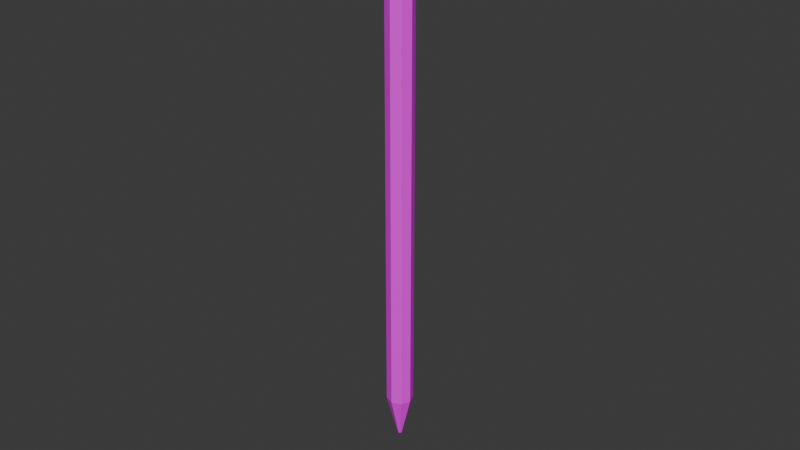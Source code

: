 # Source: pencil.blend  (saved by Blender 4.3.34; exported with 4.5.12 LTS)
import bpy
from mathutils import Matrix  # noqa: F401  (used for matrix-valued properties, if any)

bpy.ops.wm.read_factory_settings(use_empty=True)
scene = bpy.context.scene
scene.name = 'Scene'

# ---- collections
col_collection = bpy.data.collections.new('Collection'); scene.collection.children.link(col_collection)

# ---- images (referenced by path relative to the original .blend; pixels are not part of the script)
import os
ASSET_DIR = os.environ.get("B2B_ASSET_DIR", "")  # directory of the original .blend (textures are referenced by path, not embedded)
HERE = os.path.dirname(os.path.abspath(__file__))  # packed textures are extracted next to this script under _unpacked/

def load_image(name, relpath, width, height, colorspace="sRGB"):
    """Load a texture the original file referenced (path relative to the .blend, or extracted next to this script)."""
    p = next((c for c in (os.path.join(HERE, relpath), os.path.join(ASSET_DIR, relpath)) if relpath and os.path.exists(c)), "")
    if p:
        img = bpy.data.images.load(p, check_existing=True)
        img.name = name
    else:  # same state as the original file: an image datablock whose file is absent (Cycles renders it pink)
        img = bpy.data.images.new(name, width, height)
        img.source = "FILE"
        img.filepath = "//" + (relpath or name)
    img.colorspace_settings.name = colorspace
    return img
img_hotpandagradientpalette_png = load_image('hotpandagradientpalette.png', 'hotpandagradientpalette.png', 1024, 1024, 'sRGB')

# ---- materials (node trees are filled in below, after node groups)
mat_material = bpy.data.materials.new('Material')
mat_material.alpha_threshold = 0.0
mat_material.roughness = 0.5
mat_material.line_color = (0.0, 0.0, 0.0, 1.0)

# ---- material node trees
mat_material.use_nodes = True; mat_material.node_tree.nodes.clear()
_N = mat_material.node_tree.nodes; _L = mat_material.node_tree.links
n0 = _N.new('ShaderNodeOutputMaterial'); n0.name = 'Material Output'; n0.location = (300, 300)
n1 = _N.new('ShaderNodeBsdfPrincipled'); n1.name = 'Principled BSDF'; n1.location = (10, 300)
n1.inputs[3].default_value = 1.45
n2 = _N.new('ShaderNodeTexImage'); n2.name = 'Image Texture'; n2.location = (-280, 280)
n2.image = img_hotpandagradientpalette_png
_L.new(n1.outputs[0], n0.inputs[0])
_L.new(n2.outputs[0], n1.inputs[0])
n0.is_active_output = True

# ---- world
world_world = bpy.data.worlds.new('World'); scene.world = world_world
world_world.use_nodes = True; world_world.node_tree.nodes.clear()
_N = world_world.node_tree.nodes; _L = world_world.node_tree.links
n0 = _N.new('ShaderNodeOutputWorld'); n0.name = 'World Output'; n0.location = (300, 300)
n1 = _N.new('ShaderNodeBackground'); n1.name = 'Background'; n1.location = (10, 300)
n1.inputs[0].default_value = (0.05088, 0.05088, 0.05088, 1.0)
_L.new(n1.outputs[0], n0.inputs[0])
n0.is_active_output = True
world_world.color = (0.05088, 0.05088, 0.05088)
world_world.sun_shadow_jitter_overblur = 0.0

# ---- meshes
me_cylinder_001 = bpy.data.meshes.new('Cylinder.001')
me_cylinder_001.from_pydata([(-5.33e-11, 0.0006743, 0.0), (-2.76e-11, 0.004207, 0.15), (0.0004768, 0.0004768, 0.0), (0.002975, 0.002975, 0.15), (0.0006743, 8.847e-12, 0.0), (0.004207, 5.52e-11, 0.15), (0.0004768, -0.0004768, 0.0), (0.002975, -0.002975, 0.15), (-5.33e-11, -0.0006743, 0.0), (-2.76e-11, -0.004207, 0.15), (-0.0004768, -0.0004768, 0.0), (-0.002975, -0.002975, 0.15), (-0.0006743, 8.847e-12, 0.0), (-0.004207, 5.52e-11, 0.15), (-0.0004768, 0.0004768, 0.0), (-0.002975, 0.002975, 0.15), (-2.76e-11, 0.004207, 0.01387), (0.002975, 0.002975, 0.01387), (0.004207, 5.52e-11, 0.01387), (0.002975, -0.002975, 0.01387), (-2.76e-11, -0.004207, 0.01387), (-0.002975, -0.002975, 0.01387), (-0.004207, 5.52e-11, 0.01387), (-0.002975, 0.002975, 0.01387), (0.002463, 0.002463, 0.01103), (0.003483, 4.57e-11, 0.01103), (0.002463, -0.002463, 0.01103), (-3.287e-11, -0.003483, 0.01103), (-0.002463, -0.002463, 0.01103), (-0.003483, 4.57e-11, 0.01103), (-0.002463, 0.002463, 0.01103), (-3.287e-11, 0.003483, 0.01103)], [], [(16, 1, 3, 17), (17, 3, 5, 18), (18, 5, 7, 19), (19, 7, 9, 20), (20, 9, 11, 21), (21, 11, 13, 22), (3, 1, 15, 13, 11, 9, 7, 5), (22, 13, 15, 23), (23, 15, 1, 16), (0, 2, 4, 6, 8, 10, 12, 14), (30, 23, 16, 31), (29, 22, 23, 30), (28, 21, 22, 29), (27, 20, 21, 28), (26, 19, 20, 27), (25, 18, 19, 26), (24, 17, 18, 25), (31, 16, 17, 24), (0, 31, 24, 2), (2, 24, 25, 4), (4, 25, 26, 6), (6, 26, 27, 8), (8, 27, 28, 10), (10, 28, 29, 12), (12, 29, 30, 14), (14, 30, 31, 0)])
_uv = me_cylinder_001.uv_layers.new(name='UVMap')
_uv.uv.foreach_set('vector', [0.1426, 0.8465, 0.1533, 0.459, 0.1558, 0.4688, 0.1451, 0.8503, 0.1451, 0.8503, 0.1558, 0.4688, 0.157, 0.4775, 0.1478, 0.8539, 0.1478, 0.8539, 0.157, 0.4775, 0.1574, 0.4852, 0.151, 0.8565, 0.1322, 0.8269, 0.1296, 0.4505, 0.1331, 0.4489, 0.134, 0.8336, 0.134, 0.8336, 0.1331, 0.4489, 0.1373, 0.4476, 0.1356, 0.8367, 0.1356, 0.8367, 0.1373, 0.4476, 0.1423, 0.4481, 0.1377, 0.8399, 0.1561, 0.4537, 0.1533, 0.459, 0.1478, 0.4504, 0.1466, 0.4445, 0.15, 0.4386, 0.1533, 0.4384, 0.1557, 0.4418, 0.1561, 0.4488, 0.1377, 0.8399, 0.1423, 0.4481, 0.1478, 0.4504, 0.14, 0.8432, 0.14, 0.8432, 0.1478, 0.4504, 0.1533, 0.459, 0.1426, 0.8465, 0.9573, 0.05679, 0.957, 0.0559, 0.9575, 0.05509, 0.9584, 0.05483, 0.9592, 0.05527, 0.9594, 0.05616, 0.959, 0.05697, 0.9581, 0.05723, 0.1384, 0.8496, 0.14, 0.8432, 0.1426, 0.8465, 0.1414, 0.8534, 0.1355, 0.8455, 0.1377, 0.8399, 0.14, 0.8432, 0.1384, 0.8496, 0.1331, 0.8411, 0.1356, 0.8367, 0.1377, 0.8399, 0.1355, 0.8455, 0.1313, 0.8364, 0.134, 0.8336, 0.1356, 0.8367, 0.1331, 0.8411, 0.1296, 0.8316, 0.1322, 0.8269, 0.134, 0.8336, 0.1313, 0.8364, 0.1475, 0.8603, 0.1478, 0.8539, 0.151, 0.8565, 0.1507, 0.8618, 0.1444, 0.8572, 0.1451, 0.8503, 0.1478, 0.8539, 0.1475, 0.8603, 0.1414, 0.8534, 0.1426, 0.8465, 0.1451, 0.8503, 0.1444, 0.8572, 0.9573, 0.05679, 0.9398, 0.06366, 0.9398, 0.0484, 0.957, 0.0559, 0.957, 0.0559, 0.9398, 0.0484, 0.9506, 0.0376, 0.9575, 0.05509, 0.9575, 0.05509, 0.9506, 0.0376, 0.9659, 0.0376, 0.9584, 0.05483, 0.9584, 0.05483, 0.9659, 0.0376, 0.9767, 0.0484, 0.9592, 0.05527, 0.9592, 0.05527, 0.9767, 0.0484, 0.9767, 0.06366, 0.9594, 0.05616, 0.9594, 0.05616, 0.9767, 0.06366, 0.9659, 0.07446, 0.959, 0.05697, 0.959, 0.05697, 0.9659, 0.07446, 0.9506, 0.07446, 0.9581, 0.05723, 0.9581, 0.05723, 0.9506, 0.07446, 0.9398, 0.06366, 0.9573, 0.05679])
me_cylinder_001.materials.append(mat_material)
me_cylinder_001.update()

# ---- objects
ob_pencil = bpy.data.objects.new('Pencil', me_cylinder_001)

# ---- transforms, parenting, visibility, modifiers, constraints
ob_pencil.location = (0.0, 0.0, 0.0)

# ---- collection membership
col_collection.objects.link(ob_pencil)

# ---- scene / render settings (as saved in the file)
scene.frame_start = 1; scene.frame_end = 250; scene.frame_set(1)
scene.render.engine = 'BLENDER_EEVEE_NEXT'
bpy.context.view_layer.update()

# ---- added for rendering (the .blend has no active camera and no usable light): camera, sun
cam_auto = bpy.data.cameras.new('AutoCamera')
cam_auto.lens = 50.0
cam_auto.sensor_width = 36.0
cam_auto.clip_end = 1000.0
ob_auto_camera = bpy.data.objects.new('AutoCamera', cam_auto)
scene.collection.objects.link(ob_auto_camera)
ob_auto_camera.location = (0.185045, -0.222054, 0.223036)
ob_auto_camera.rotation_euler = (1.09748, -7.21219e-08, 0.694738)
scene.camera = ob_auto_camera
light_auto_sun = bpy.data.lights.new('AutoSun', 'SUN')
light_auto_sun.energy = 3.0
light_auto_sun.angle = 0.0523599
ob_auto_sun = bpy.data.objects.new('AutoSun', light_auto_sun)
scene.collection.objects.link(ob_auto_sun)
ob_auto_sun.rotation_euler = (0.872665, 0.174533, 0.523599)
bpy.context.view_layer.update()
